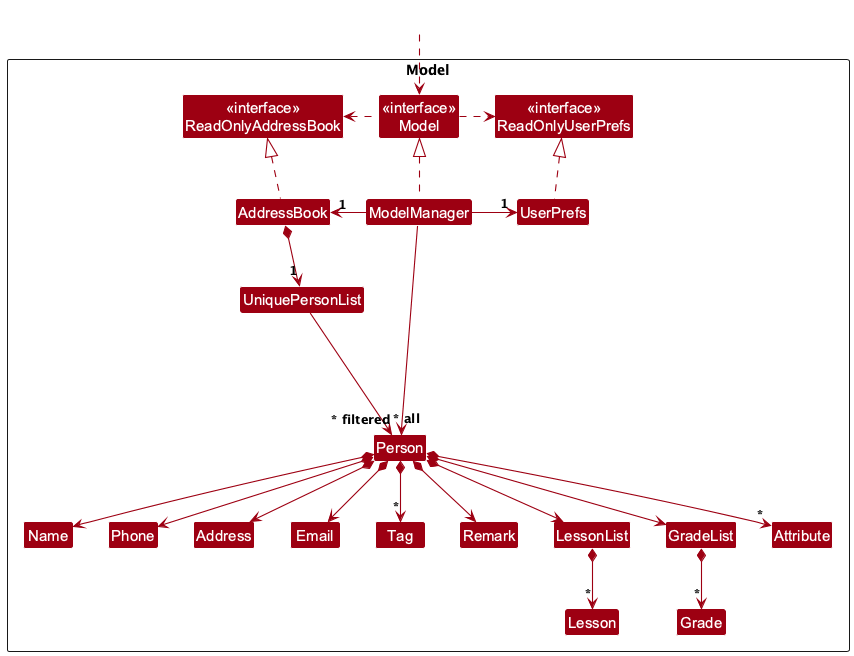

The diagram above was rendered by PlantUML. Its source (embedded in the PNG):
@startuml
!include style.puml
skinparam arrowThickness 1.1
skinparam arrowColor MODEL_COLOR
skinparam classBackgroundColor MODEL_COLOR

Package Model as ModelPackage <<Rectangle>>{
Class "<<interface>>\nReadOnlyAddressBook" as ReadOnlyAddressBook
Class "<<interface>>\nReadOnlyUserPrefs" as ReadOnlyUserPrefs
Class "<<interface>>\nModel" as Model
Class AddressBook
Class ModelManager
Class UserPrefs

Class UniquePersonList
Class Person
Class Address
Class Email
Class Name
Class Phone
Class Tag
Class Remark
Class Lesson
Class LessonList
Class Grade
Class GradeList
Class Attribute

Class I #FFFFFF
}

Class HiddenOutside #FFFFFF
HiddenOutside ..> Model

AddressBook .up.|> ReadOnlyAddressBook

ModelManager .up.|> Model
Model .right.> ReadOnlyUserPrefs
Model .left.> ReadOnlyAddressBook
ModelManager -left-> "1" AddressBook
ModelManager -right-> "1" UserPrefs
UserPrefs .up.|> ReadOnlyUserPrefs

AddressBook *--> "1" UniquePersonList
UniquePersonList --> "~* all" Person
Person *--> Name
Person *--> Phone
Person *--> Email
Person *--> Address
Person *--> "*" Tag
Person *--> "*" Attribute
Person *--> Remark
Person *--> LessonList
LessonList *--> "*" Lesson
Person *--> GradeList
GradeList *--> "*" Grade

Person -[hidden]up--> I
UniquePersonList -[hidden]right-> I

Name -[hidden]right-> Phone
Phone -[hidden]right-> Address
Address -[hidden]right-> Email

ModelManager --> "~* filtered" Person
@enduml